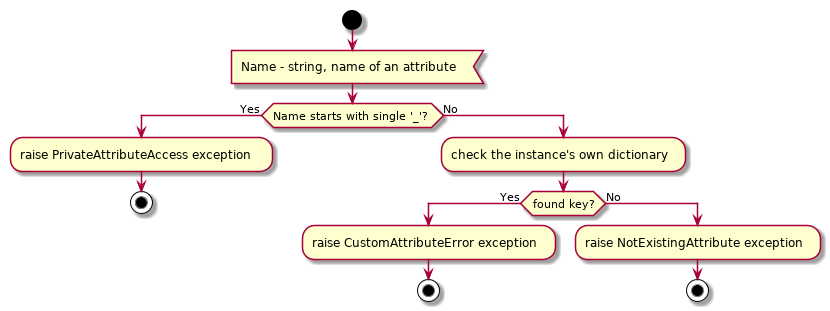

The diagram above was rendered by PlantUML. Its source (embedded in the PNG):
@startuml fixed_instance_delattr

start

:Name - string, name of an attribute<

if (Name starts with single '_'?) then (Yes)
    :raise PrivateAttributeAccess exception;
    
    stop
else (No)
    :check the instance's own dictionary;

    if (found key?) then (Yes)
        :raise CustomAttributeError exception;
        
        stop
    else (No)
        :raise NotExistingAttribute exception;
        
        stop
    endif
endif

@enduml